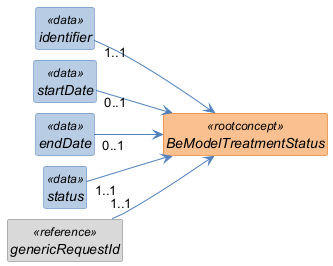

The diagram above was rendered by PlantUML. Its source (embedded in the PNG):
@startuml
left to right direction
skinparam shadowing false
skinparam nodesep 10
skinparam ranksep 40
skinparam classAttributeIconSize 0
skinparam class {
  FontStyle italic
  BackgroundColor<<rootconcept>> #FAC08F
  BorderColor<<rootconcept>> #E36C0A
  BackgroundColor<<data>> #B8CCE4
  BorderColor<<data>> #4F81BD
  BackgroundColor<<reference>> #D9D9D9
  BorderColor<<reference>> #808080
  BackgroundColor<<value set>> #C3D69B
  BorderColor<<value set>> #77933C
  ArrowColor #4F81BD
}
hide circle
hide empty members

class "BeModelTreatmentStatus" as BeModelTreatmentStatus <<rootconcept>> {
}

class "identifier" as BeModelTreatmentStatus_identifier <<data>> {
}

class "startDate" as BeModelTreatmentStatus_startDate <<data>> {
}

class "endDate" as BeModelTreatmentStatus_endDate <<data>> {
}

class "status" as BeModelTreatmentStatus_status <<data>> {
}

class "genericRequestId" as BeModelTreatmentStatus_genericRequestId <<reference>> {
}

BeModelTreatmentStatus_identifier "1..1" --> BeModelTreatmentStatus
BeModelTreatmentStatus_startDate "0..1" --> BeModelTreatmentStatus
BeModelTreatmentStatus_endDate "0..1" --> BeModelTreatmentStatus
BeModelTreatmentStatus_status "1..1" --> BeModelTreatmentStatus
BeModelTreatmentStatus_genericRequestId "1..1" --> BeModelTreatmentStatus
@enduml